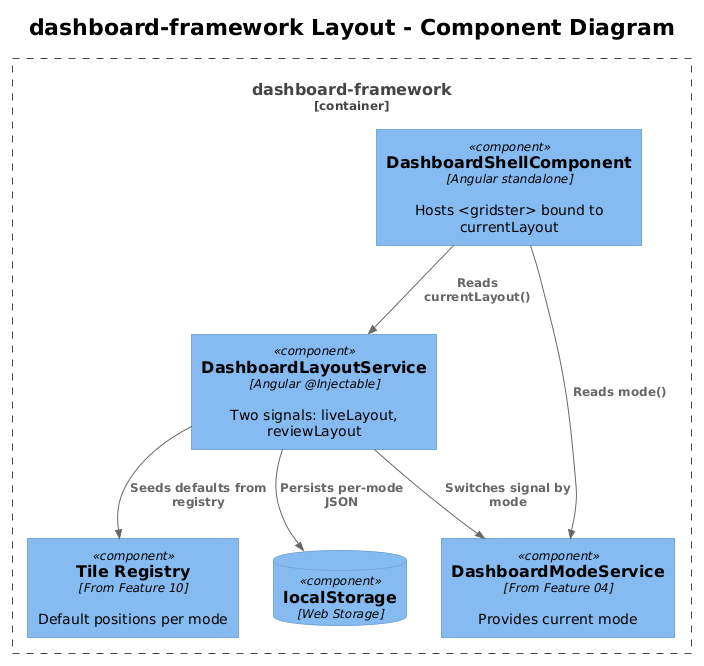

The diagram above was rendered by PlantUML. Its source (embedded in the PNG):
@startuml
!theme plain
!include <C4/C4_Component>

title dashboard-framework Layout - Component Diagram

Container_Boundary(fw, "dashboard-framework") {
    Component(shell, "DashboardShellComponent", "Angular standalone", "Hosts <gridster> bound to currentLayout")
    Component(layout, "DashboardLayoutService", "Angular @Injectable", "Two signals: liveLayout, reviewLayout")
    Component(mode, "DashboardModeService", "From Feature 04", "Provides current mode")
    Component(reg, "Tile Registry", "From Feature 10", "Default positions per mode")
    ComponentDb(ls, "localStorage", "Web Storage")
}

Rel(shell, layout, "Reads currentLayout()")
Rel(shell, mode, "Reads mode()")
Rel(layout, mode, "Switches signal by mode")
Rel(layout, reg, "Seeds defaults from registry")
Rel(layout, ls, "Persists per-mode JSON")
@enduml